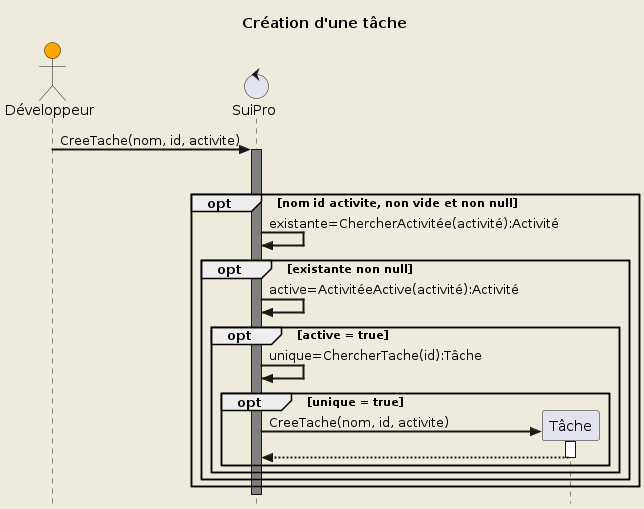

The diagram above was rendered by PlantUML. Its source (embedded in the PNG):
@startuml UC3

!include diag_seq_template.iuml

!$schema = {
    "entity": "Tâche",
    "name": "Création d'une tâche",
    "create": "CreeTache(nom, id, activite)",
    "requirements": [
        "nom",
        "id",
        "activite"
    ],
    "preconditions": [
        {
            "bool": "existante",
            "condition": "ChercherActivitée(activité)",
            "entity": "Activité",
            "opt": "non null"
        },
        {
            "bool": "active",
            "condition": "ActivitéeActive(activité)",
            "entity": "Activité",
            "opt": "= true"
        },
        {
            "bool": "unique",
            "condition": "ChercherTache(id)",
            "entity": "Tâche",
            "opt": "= true"
        }
    ]
}

Draw($schema)

@enduml